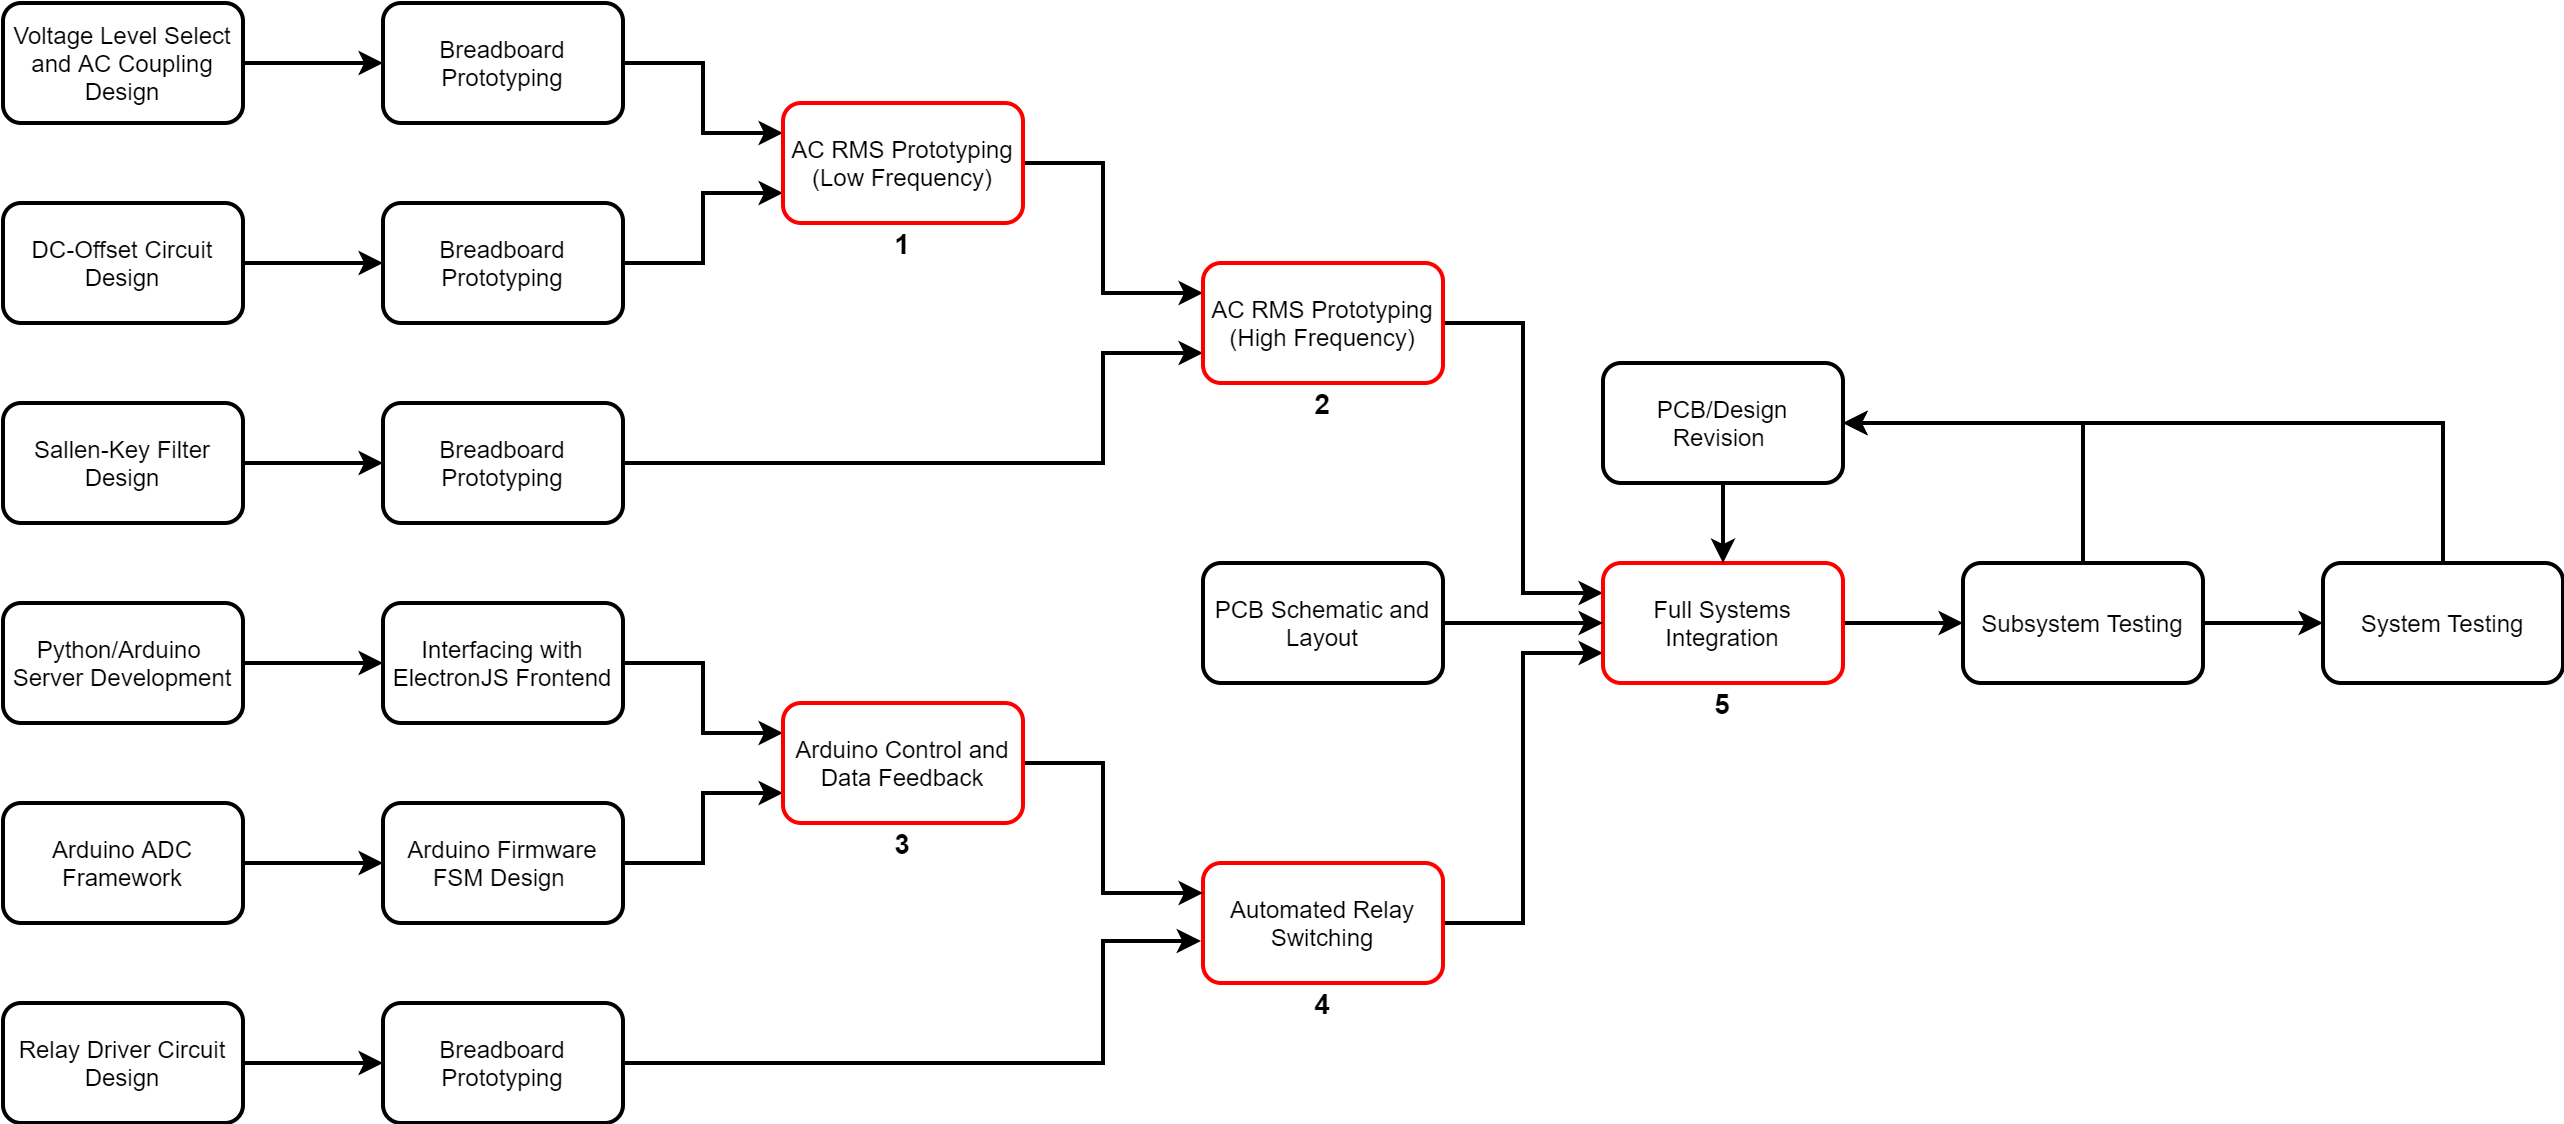

The diagram above was exported from draw.io. Its source (the exported page's mxGraphModel, read from the mxfile embedded in the PNG):
<mxGraphModel dx="1422" dy="862" grid="1" gridSize="10" guides="1" tooltips="1" connect="1" arrows="1" fold="1" page="1" pageScale="1" pageWidth="850" pageHeight="1100" math="0" shadow="0">
  <root>
    <mxCell id="0" />
    <mxCell id="1" parent="0" />
    <mxCell id="IB6ERJGonxDbQ6Rrl5-c-10" style="edgeStyle=orthogonalEdgeStyle;rounded=0;orthogonalLoop=1;jettySize=auto;html=1;exitX=1;exitY=0.5;exitDx=0;exitDy=0;entryX=0;entryY=0.5;entryDx=0;entryDy=0;strokeWidth=2;" parent="1" source="IB6ERJGonxDbQ6Rrl5-c-1" target="IB6ERJGonxDbQ6Rrl5-c-6" edge="1">
      <mxGeometry relative="1" as="geometry" />
    </mxCell>
    <mxCell id="IB6ERJGonxDbQ6Rrl5-c-1" value="Python/Arduino&amp;nbsp; Server Development" style="rounded=1;whiteSpace=wrap;html=1;strokeWidth=2;" parent="1" vertex="1">
      <mxGeometry x="110" y="530" width="120" height="60" as="geometry" />
    </mxCell>
    <mxCell id="IB6ERJGonxDbQ6Rrl5-c-44" style="edgeStyle=orthogonalEdgeStyle;rounded=0;orthogonalLoop=1;jettySize=auto;html=1;exitX=1;exitY=0.5;exitDx=0;exitDy=0;entryX=0;entryY=0.5;entryDx=0;entryDy=0;strokeWidth=2;" parent="1" source="IB6ERJGonxDbQ6Rrl5-c-2" target="IB6ERJGonxDbQ6Rrl5-c-9" edge="1">
      <mxGeometry relative="1" as="geometry" />
    </mxCell>
    <mxCell id="IB6ERJGonxDbQ6Rrl5-c-2" value="Arduino ADC Framework" style="rounded=1;whiteSpace=wrap;html=1;strokeWidth=2;" parent="1" vertex="1">
      <mxGeometry x="110" y="630" width="120" height="60" as="geometry" />
    </mxCell>
    <mxCell id="IB6ERJGonxDbQ6Rrl5-c-5" style="edgeStyle=orthogonalEdgeStyle;rounded=0;orthogonalLoop=1;jettySize=auto;html=1;exitX=1;exitY=0.5;exitDx=0;exitDy=0;strokeWidth=2;" parent="1" source="IB6ERJGonxDbQ6Rrl5-c-3" target="IB6ERJGonxDbQ6Rrl5-c-4" edge="1">
      <mxGeometry relative="1" as="geometry" />
    </mxCell>
    <mxCell id="IB6ERJGonxDbQ6Rrl5-c-3" value="Sallen-Key Filter Design" style="rounded=1;whiteSpace=wrap;html=1;strokeWidth=2;" parent="1" vertex="1">
      <mxGeometry x="110" y="430" width="120" height="60" as="geometry" />
    </mxCell>
    <mxCell id="IB6ERJGonxDbQ6Rrl5-c-33" style="edgeStyle=orthogonalEdgeStyle;rounded=0;orthogonalLoop=1;jettySize=auto;html=1;exitX=1;exitY=0.5;exitDx=0;exitDy=0;entryX=0;entryY=0.75;entryDx=0;entryDy=0;strokeWidth=2;" parent="1" source="IB6ERJGonxDbQ6Rrl5-c-4" target="IB6ERJGonxDbQ6Rrl5-c-31" edge="1">
      <mxGeometry relative="1" as="geometry">
        <Array as="points">
          <mxPoint x="660" y="460" />
          <mxPoint x="660" y="405" />
        </Array>
      </mxGeometry>
    </mxCell>
    <mxCell id="IB6ERJGonxDbQ6Rrl5-c-4" value="Breadboard Prototyping" style="rounded=1;whiteSpace=wrap;html=1;strokeWidth=2;" parent="1" vertex="1">
      <mxGeometry x="300" y="430" width="120" height="60" as="geometry" />
    </mxCell>
    <mxCell id="IB6ERJGonxDbQ6Rrl5-c-34" style="edgeStyle=orthogonalEdgeStyle;rounded=0;orthogonalLoop=1;jettySize=auto;html=1;exitX=1;exitY=0.5;exitDx=0;exitDy=0;entryX=0;entryY=0.25;entryDx=0;entryDy=0;strokeWidth=2;" parent="1" source="IB6ERJGonxDbQ6Rrl5-c-6" target="IB6ERJGonxDbQ6Rrl5-c-26" edge="1">
      <mxGeometry relative="1" as="geometry" />
    </mxCell>
    <mxCell id="IB6ERJGonxDbQ6Rrl5-c-6" value="Interfacing with ElectronJS Frontend" style="rounded=1;whiteSpace=wrap;html=1;strokeWidth=2;" parent="1" vertex="1">
      <mxGeometry x="300" y="530" width="120" height="60" as="geometry" />
    </mxCell>
    <mxCell id="IB6ERJGonxDbQ6Rrl5-c-16" style="edgeStyle=orthogonalEdgeStyle;rounded=0;orthogonalLoop=1;jettySize=auto;html=1;exitX=1;exitY=0.5;exitDx=0;exitDy=0;strokeWidth=2;" parent="1" source="IB6ERJGonxDbQ6Rrl5-c-7" target="IB6ERJGonxDbQ6Rrl5-c-15" edge="1">
      <mxGeometry relative="1" as="geometry" />
    </mxCell>
    <mxCell id="IB6ERJGonxDbQ6Rrl5-c-7" value="DC-Offset Circuit Design" style="rounded=1;whiteSpace=wrap;html=1;strokeWidth=2;" parent="1" vertex="1">
      <mxGeometry x="110" y="330" width="120" height="60" as="geometry" />
    </mxCell>
    <mxCell id="IB6ERJGonxDbQ6Rrl5-c-17" style="edgeStyle=orthogonalEdgeStyle;rounded=0;orthogonalLoop=1;jettySize=auto;html=1;exitX=1;exitY=0.5;exitDx=0;exitDy=0;entryX=0;entryY=0.5;entryDx=0;entryDy=0;strokeWidth=2;" parent="1" source="IB6ERJGonxDbQ6Rrl5-c-8" target="IB6ERJGonxDbQ6Rrl5-c-13" edge="1">
      <mxGeometry relative="1" as="geometry" />
    </mxCell>
    <mxCell id="IB6ERJGonxDbQ6Rrl5-c-8" value="Relay Driver Circuit Design" style="rounded=1;whiteSpace=wrap;html=1;strokeWidth=2;" parent="1" vertex="1">
      <mxGeometry x="110" y="730" width="120" height="60" as="geometry" />
    </mxCell>
    <mxCell id="IB6ERJGonxDbQ6Rrl5-c-36" style="edgeStyle=orthogonalEdgeStyle;rounded=0;orthogonalLoop=1;jettySize=auto;html=1;exitX=1;exitY=0.5;exitDx=0;exitDy=0;entryX=0;entryY=0.75;entryDx=0;entryDy=0;strokeWidth=2;" parent="1" source="IB6ERJGonxDbQ6Rrl5-c-9" target="IB6ERJGonxDbQ6Rrl5-c-26" edge="1">
      <mxGeometry relative="1" as="geometry" />
    </mxCell>
    <mxCell id="IB6ERJGonxDbQ6Rrl5-c-9" value="Arduino Firmware FSM Design&amp;nbsp;" style="rounded=1;whiteSpace=wrap;html=1;strokeWidth=2;" parent="1" vertex="1">
      <mxGeometry x="300" y="630" width="120" height="60" as="geometry" />
    </mxCell>
    <mxCell id="IB6ERJGonxDbQ6Rrl5-c-42" style="edgeStyle=orthogonalEdgeStyle;rounded=0;orthogonalLoop=1;jettySize=auto;html=1;exitX=1;exitY=0.5;exitDx=0;exitDy=0;entryX=0;entryY=0.75;entryDx=0;entryDy=0;strokeWidth=2;" parent="1" source="IB6ERJGonxDbQ6Rrl5-c-11" target="IB6ERJGonxDbQ6Rrl5-c-40" edge="1">
      <mxGeometry relative="1" as="geometry" />
    </mxCell>
    <mxCell id="IB6ERJGonxDbQ6Rrl5-c-11" value="Automated Relay Switching" style="rounded=1;whiteSpace=wrap;html=1;strokeWidth=2;strokeColor=#FF0000;" parent="1" vertex="1">
      <mxGeometry x="710" y="660" width="120" height="60" as="geometry" />
    </mxCell>
    <mxCell id="IB6ERJGonxDbQ6Rrl5-c-38" style="edgeStyle=orthogonalEdgeStyle;rounded=0;orthogonalLoop=1;jettySize=auto;html=1;exitX=1;exitY=0.5;exitDx=0;exitDy=0;entryX=-0.008;entryY=0.65;entryDx=0;entryDy=0;entryPerimeter=0;strokeWidth=2;" parent="1" source="IB6ERJGonxDbQ6Rrl5-c-13" target="IB6ERJGonxDbQ6Rrl5-c-11" edge="1">
      <mxGeometry relative="1" as="geometry">
        <Array as="points">
          <mxPoint x="660" y="760" />
          <mxPoint x="660" y="699" />
        </Array>
      </mxGeometry>
    </mxCell>
    <mxCell id="IB6ERJGonxDbQ6Rrl5-c-13" value="Breadboard Prototyping" style="rounded=1;whiteSpace=wrap;html=1;strokeWidth=2;" parent="1" vertex="1">
      <mxGeometry x="300" y="730" width="120" height="60" as="geometry" />
    </mxCell>
    <mxCell id="ar8Iny6YuTcR0cGWgXkd-8" style="edgeStyle=orthogonalEdgeStyle;rounded=0;orthogonalLoop=1;jettySize=auto;html=1;exitX=0.5;exitY=0;exitDx=0;exitDy=0;entryX=1;entryY=0.5;entryDx=0;entryDy=0;strokeWidth=2;" edge="1" parent="1" source="IB6ERJGonxDbQ6Rrl5-c-14" target="ar8Iny6YuTcR0cGWgXkd-6">
      <mxGeometry relative="1" as="geometry" />
    </mxCell>
    <mxCell id="IB6ERJGonxDbQ6Rrl5-c-14" value="System Testing" style="rounded=1;whiteSpace=wrap;html=1;strokeWidth=2;" parent="1" vertex="1">
      <mxGeometry x="1270" y="510" width="120" height="60" as="geometry" />
    </mxCell>
    <mxCell id="IB6ERJGonxDbQ6Rrl5-c-24" style="edgeStyle=orthogonalEdgeStyle;rounded=0;orthogonalLoop=1;jettySize=auto;html=1;exitX=1;exitY=0.5;exitDx=0;exitDy=0;entryX=0;entryY=0.75;entryDx=0;entryDy=0;strokeWidth=2;" parent="1" source="IB6ERJGonxDbQ6Rrl5-c-15" target="IB6ERJGonxDbQ6Rrl5-c-21" edge="1">
      <mxGeometry relative="1" as="geometry" />
    </mxCell>
    <mxCell id="IB6ERJGonxDbQ6Rrl5-c-15" value="Breadboard Prototyping" style="rounded=1;whiteSpace=wrap;html=1;strokeWidth=2;" parent="1" vertex="1">
      <mxGeometry x="300" y="330" width="120" height="60" as="geometry" />
    </mxCell>
    <mxCell id="IB6ERJGonxDbQ6Rrl5-c-20" style="edgeStyle=orthogonalEdgeStyle;rounded=0;orthogonalLoop=1;jettySize=auto;html=1;exitX=1;exitY=0.5;exitDx=0;exitDy=0;entryX=0;entryY=0.5;entryDx=0;entryDy=0;strokeWidth=2;" parent="1" source="IB6ERJGonxDbQ6Rrl5-c-18" target="IB6ERJGonxDbQ6Rrl5-c-19" edge="1">
      <mxGeometry relative="1" as="geometry" />
    </mxCell>
    <mxCell id="IB6ERJGonxDbQ6Rrl5-c-18" value="Voltage Level Select and AC Coupling Design" style="rounded=1;whiteSpace=wrap;html=1;strokeWidth=2;" parent="1" vertex="1">
      <mxGeometry x="110" y="230" width="120" height="60" as="geometry" />
    </mxCell>
    <mxCell id="IB6ERJGonxDbQ6Rrl5-c-25" style="edgeStyle=orthogonalEdgeStyle;rounded=0;orthogonalLoop=1;jettySize=auto;html=1;exitX=1;exitY=0.5;exitDx=0;exitDy=0;entryX=0;entryY=0.25;entryDx=0;entryDy=0;strokeWidth=2;" parent="1" source="IB6ERJGonxDbQ6Rrl5-c-19" target="IB6ERJGonxDbQ6Rrl5-c-21" edge="1">
      <mxGeometry relative="1" as="geometry" />
    </mxCell>
    <mxCell id="IB6ERJGonxDbQ6Rrl5-c-19" value="Breadboard Prototyping" style="rounded=1;whiteSpace=wrap;html=1;strokeWidth=2;" parent="1" vertex="1">
      <mxGeometry x="300" y="230" width="120" height="60" as="geometry" />
    </mxCell>
    <mxCell id="IB6ERJGonxDbQ6Rrl5-c-32" style="edgeStyle=orthogonalEdgeStyle;rounded=0;orthogonalLoop=1;jettySize=auto;html=1;exitX=1;exitY=0.5;exitDx=0;exitDy=0;entryX=0;entryY=0.25;entryDx=0;entryDy=0;strokeWidth=2;" parent="1" source="IB6ERJGonxDbQ6Rrl5-c-21" target="IB6ERJGonxDbQ6Rrl5-c-31" edge="1">
      <mxGeometry relative="1" as="geometry">
        <Array as="points">
          <mxPoint x="660" y="310" />
          <mxPoint x="660" y="375" />
        </Array>
      </mxGeometry>
    </mxCell>
    <mxCell id="IB6ERJGonxDbQ6Rrl5-c-21" value="AC RMS Prototyping&lt;br&gt;(Low Frequency)" style="rounded=1;whiteSpace=wrap;html=1;strokeWidth=2;strokeColor=#FF0000;" parent="1" vertex="1">
      <mxGeometry x="500" y="280" width="120" height="60" as="geometry" />
    </mxCell>
    <mxCell id="IB6ERJGonxDbQ6Rrl5-c-37" style="edgeStyle=orthogonalEdgeStyle;rounded=0;orthogonalLoop=1;jettySize=auto;html=1;exitX=1;exitY=0.5;exitDx=0;exitDy=0;entryX=0;entryY=0.25;entryDx=0;entryDy=0;strokeWidth=2;" parent="1" source="IB6ERJGonxDbQ6Rrl5-c-26" target="IB6ERJGonxDbQ6Rrl5-c-11" edge="1">
      <mxGeometry relative="1" as="geometry">
        <Array as="points">
          <mxPoint x="660" y="610" />
          <mxPoint x="660" y="675" />
        </Array>
      </mxGeometry>
    </mxCell>
    <mxCell id="IB6ERJGonxDbQ6Rrl5-c-26" value="Arduino Control and Data Feedback" style="rounded=1;whiteSpace=wrap;html=1;strokeWidth=2;strokeColor=#FF0000;" parent="1" vertex="1">
      <mxGeometry x="500" y="580" width="120" height="60" as="geometry" />
    </mxCell>
    <mxCell id="IB6ERJGonxDbQ6Rrl5-c-41" style="edgeStyle=orthogonalEdgeStyle;rounded=0;orthogonalLoop=1;jettySize=auto;html=1;exitX=1;exitY=0.5;exitDx=0;exitDy=0;entryX=0;entryY=0.25;entryDx=0;entryDy=0;strokeWidth=2;" parent="1" source="IB6ERJGonxDbQ6Rrl5-c-31" target="IB6ERJGonxDbQ6Rrl5-c-40" edge="1">
      <mxGeometry relative="1" as="geometry">
        <Array as="points">
          <mxPoint x="870" y="390" />
          <mxPoint x="870" y="525" />
        </Array>
      </mxGeometry>
    </mxCell>
    <mxCell id="IB6ERJGonxDbQ6Rrl5-c-31" value="AC RMS Prototyping&lt;br&gt;(High Frequency)" style="rounded=1;whiteSpace=wrap;html=1;strokeWidth=2;strokeColor=#FF0000;" parent="1" vertex="1">
      <mxGeometry x="710" y="360" width="120" height="60" as="geometry" />
    </mxCell>
    <mxCell id="ar8Iny6YuTcR0cGWgXkd-4" style="edgeStyle=orthogonalEdgeStyle;rounded=0;orthogonalLoop=1;jettySize=auto;html=1;exitX=1;exitY=0.5;exitDx=0;exitDy=0;entryX=0;entryY=0.5;entryDx=0;entryDy=0;strokeWidth=2;" edge="1" parent="1" source="IB6ERJGonxDbQ6Rrl5-c-40" target="ar8Iny6YuTcR0cGWgXkd-3">
      <mxGeometry relative="1" as="geometry" />
    </mxCell>
    <mxCell id="IB6ERJGonxDbQ6Rrl5-c-40" value="Full Systems Integration" style="rounded=1;whiteSpace=wrap;html=1;strokeWidth=2;strokeColor=#FF0000;" parent="1" vertex="1">
      <mxGeometry x="910" y="510" width="120" height="60" as="geometry" />
    </mxCell>
    <mxCell id="ar8Iny6YuTcR0cGWgXkd-2" style="edgeStyle=orthogonalEdgeStyle;rounded=0;orthogonalLoop=1;jettySize=auto;html=1;exitX=1;exitY=0.5;exitDx=0;exitDy=0;strokeWidth=2;" edge="1" parent="1" source="ar8Iny6YuTcR0cGWgXkd-1" target="IB6ERJGonxDbQ6Rrl5-c-40">
      <mxGeometry relative="1" as="geometry" />
    </mxCell>
    <mxCell id="ar8Iny6YuTcR0cGWgXkd-1" value="PCB Schematic and Layout" style="rounded=1;whiteSpace=wrap;html=1;strokeWidth=2;" vertex="1" parent="1">
      <mxGeometry x="710" y="510" width="120" height="60" as="geometry" />
    </mxCell>
    <mxCell id="ar8Iny6YuTcR0cGWgXkd-5" style="edgeStyle=orthogonalEdgeStyle;rounded=0;orthogonalLoop=1;jettySize=auto;html=1;exitX=1;exitY=0.5;exitDx=0;exitDy=0;entryX=0;entryY=0.5;entryDx=0;entryDy=0;strokeWidth=2;" edge="1" parent="1" source="ar8Iny6YuTcR0cGWgXkd-3" target="IB6ERJGonxDbQ6Rrl5-c-14">
      <mxGeometry relative="1" as="geometry" />
    </mxCell>
    <mxCell id="ar8Iny6YuTcR0cGWgXkd-7" style="edgeStyle=orthogonalEdgeStyle;rounded=0;orthogonalLoop=1;jettySize=auto;html=1;exitX=0.5;exitY=0;exitDx=0;exitDy=0;entryX=1;entryY=0.5;entryDx=0;entryDy=0;strokeWidth=2;" edge="1" parent="1" source="ar8Iny6YuTcR0cGWgXkd-3" target="ar8Iny6YuTcR0cGWgXkd-6">
      <mxGeometry relative="1" as="geometry" />
    </mxCell>
    <mxCell id="ar8Iny6YuTcR0cGWgXkd-3" value="Subsystem Testing" style="rounded=1;whiteSpace=wrap;html=1;strokeWidth=2;" vertex="1" parent="1">
      <mxGeometry x="1090" y="510" width="120" height="60" as="geometry" />
    </mxCell>
    <mxCell id="ar8Iny6YuTcR0cGWgXkd-9" style="edgeStyle=orthogonalEdgeStyle;rounded=0;orthogonalLoop=1;jettySize=auto;html=1;exitX=0.5;exitY=1;exitDx=0;exitDy=0;entryX=0.5;entryY=0;entryDx=0;entryDy=0;strokeWidth=2;" edge="1" parent="1" source="ar8Iny6YuTcR0cGWgXkd-6" target="IB6ERJGonxDbQ6Rrl5-c-40">
      <mxGeometry relative="1" as="geometry" />
    </mxCell>
    <mxCell id="ar8Iny6YuTcR0cGWgXkd-6" value="PCB/Design Revision&amp;nbsp;" style="rounded=1;whiteSpace=wrap;html=1;strokeWidth=2;" vertex="1" parent="1">
      <mxGeometry x="910" y="410" width="120" height="60" as="geometry" />
    </mxCell>
    <mxCell id="ar8Iny6YuTcR0cGWgXkd-10" value="&lt;b&gt;&lt;font style=&quot;font-size: 14px&quot;&gt;1&lt;/font&gt;&lt;/b&gt;" style="text;html=1;strokeColor=none;fillColor=none;align=center;verticalAlign=middle;whiteSpace=wrap;rounded=0;" vertex="1" parent="1">
      <mxGeometry x="540" y="340" width="40" height="20" as="geometry" />
    </mxCell>
    <mxCell id="ar8Iny6YuTcR0cGWgXkd-11" value="&lt;b&gt;&lt;font style=&quot;font-size: 14px&quot;&gt;2&lt;/font&gt;&lt;/b&gt;" style="text;html=1;strokeColor=none;fillColor=none;align=center;verticalAlign=middle;whiteSpace=wrap;rounded=0;" vertex="1" parent="1">
      <mxGeometry x="750" y="420" width="40" height="20" as="geometry" />
    </mxCell>
    <mxCell id="ar8Iny6YuTcR0cGWgXkd-12" value="&lt;b&gt;&lt;font style=&quot;font-size: 14px&quot;&gt;3&lt;/font&gt;&lt;/b&gt;" style="text;html=1;strokeColor=none;fillColor=none;align=center;verticalAlign=middle;whiteSpace=wrap;rounded=0;" vertex="1" parent="1">
      <mxGeometry x="540" y="640" width="40" height="20" as="geometry" />
    </mxCell>
    <mxCell id="ar8Iny6YuTcR0cGWgXkd-13" value="&lt;span style=&quot;font-size: 14px&quot;&gt;&lt;b&gt;4&lt;/b&gt;&lt;/span&gt;" style="text;html=1;strokeColor=none;fillColor=none;align=center;verticalAlign=middle;whiteSpace=wrap;rounded=0;" vertex="1" parent="1">
      <mxGeometry x="750" y="720" width="40" height="20" as="geometry" />
    </mxCell>
    <mxCell id="ar8Iny6YuTcR0cGWgXkd-14" value="&lt;b&gt;&lt;font style=&quot;font-size: 14px&quot;&gt;5&lt;/font&gt;&lt;/b&gt;" style="text;html=1;strokeColor=none;fillColor=none;align=center;verticalAlign=middle;whiteSpace=wrap;rounded=0;" vertex="1" parent="1">
      <mxGeometry x="950" y="570" width="40" height="20" as="geometry" />
    </mxCell>
  </root>
</mxGraphModel>